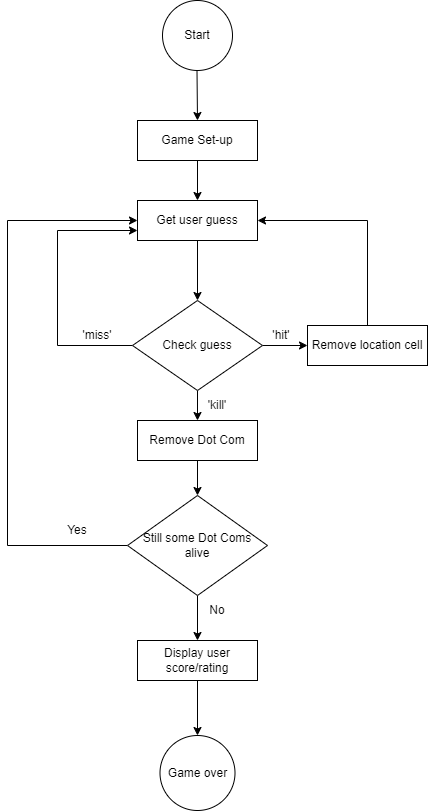

The diagram above was exported from draw.io. Its source (the exported page's mxGraphModel, read from the mxfile embedded in the PNG):
<mxGraphModel dx="794" dy="472" grid="1" gridSize="10" guides="1" tooltips="1" connect="1" arrows="1" fold="1" page="1" pageScale="1" pageWidth="827" pageHeight="1169" math="0" shadow="0">
  <root>
    <mxCell id="WIyWlLk6GJQsqaUBKTNV-0" />
    <mxCell id="WIyWlLk6GJQsqaUBKTNV-1" parent="WIyWlLk6GJQsqaUBKTNV-0" />
    <mxCell id="J-N0XFMiK3ljtj7xjOsT-0" value="Start" style="ellipse;whiteSpace=wrap;html=1;aspect=fixed;" vertex="1" parent="WIyWlLk6GJQsqaUBKTNV-1">
      <mxGeometry x="305" y="40" width="70" height="70" as="geometry" />
    </mxCell>
    <mxCell id="J-N0XFMiK3ljtj7xjOsT-2" value="" style="endArrow=classic;html=1;rounded=0;entryX=0.5;entryY=0;entryDx=0;entryDy=0;" edge="1" parent="WIyWlLk6GJQsqaUBKTNV-1" target="J-N0XFMiK3ljtj7xjOsT-3">
      <mxGeometry width="50" height="50" relative="1" as="geometry">
        <mxPoint x="339.5" y="110" as="sourcePoint" />
        <mxPoint x="340" y="150" as="targetPoint" />
      </mxGeometry>
    </mxCell>
    <mxCell id="J-N0XFMiK3ljtj7xjOsT-10" value="" style="edgeStyle=orthogonalEdgeStyle;rounded=0;orthogonalLoop=1;jettySize=auto;html=1;" edge="1" parent="WIyWlLk6GJQsqaUBKTNV-1" source="J-N0XFMiK3ljtj7xjOsT-3" target="J-N0XFMiK3ljtj7xjOsT-4">
      <mxGeometry relative="1" as="geometry" />
    </mxCell>
    <mxCell id="J-N0XFMiK3ljtj7xjOsT-3" value="Game Set-up" style="rounded=0;whiteSpace=wrap;html=1;" vertex="1" parent="WIyWlLk6GJQsqaUBKTNV-1">
      <mxGeometry x="280" y="160" width="120" height="40" as="geometry" />
    </mxCell>
    <mxCell id="J-N0XFMiK3ljtj7xjOsT-22" value="" style="edgeStyle=orthogonalEdgeStyle;rounded=0;orthogonalLoop=1;jettySize=auto;html=1;" edge="1" parent="WIyWlLk6GJQsqaUBKTNV-1" source="J-N0XFMiK3ljtj7xjOsT-4" target="J-N0XFMiK3ljtj7xjOsT-9">
      <mxGeometry relative="1" as="geometry" />
    </mxCell>
    <mxCell id="J-N0XFMiK3ljtj7xjOsT-4" value="Get user guess" style="rounded=0;whiteSpace=wrap;html=1;" vertex="1" parent="WIyWlLk6GJQsqaUBKTNV-1">
      <mxGeometry x="280" y="240" width="120" height="40" as="geometry" />
    </mxCell>
    <mxCell id="J-N0XFMiK3ljtj7xjOsT-13" value="" style="edgeStyle=orthogonalEdgeStyle;rounded=0;orthogonalLoop=1;jettySize=auto;html=1;" edge="1" parent="WIyWlLk6GJQsqaUBKTNV-1" source="J-N0XFMiK3ljtj7xjOsT-9" target="J-N0XFMiK3ljtj7xjOsT-12">
      <mxGeometry relative="1" as="geometry" />
    </mxCell>
    <mxCell id="J-N0XFMiK3ljtj7xjOsT-17" value="" style="edgeStyle=orthogonalEdgeStyle;rounded=0;orthogonalLoop=1;jettySize=auto;html=1;" edge="1" parent="WIyWlLk6GJQsqaUBKTNV-1" source="J-N0XFMiK3ljtj7xjOsT-9" target="J-N0XFMiK3ljtj7xjOsT-15">
      <mxGeometry relative="1" as="geometry" />
    </mxCell>
    <mxCell id="J-N0XFMiK3ljtj7xjOsT-40" style="edgeStyle=orthogonalEdgeStyle;rounded=0;orthogonalLoop=1;jettySize=auto;html=1;exitX=0;exitY=0.5;exitDx=0;exitDy=0;entryX=0;entryY=0.75;entryDx=0;entryDy=0;" edge="1" parent="WIyWlLk6GJQsqaUBKTNV-1" source="J-N0XFMiK3ljtj7xjOsT-9" target="J-N0XFMiK3ljtj7xjOsT-4">
      <mxGeometry relative="1" as="geometry">
        <mxPoint x="250" y="270" as="targetPoint" />
        <Array as="points">
          <mxPoint x="200" y="385" />
          <mxPoint x="200" y="270" />
        </Array>
      </mxGeometry>
    </mxCell>
    <mxCell id="J-N0XFMiK3ljtj7xjOsT-9" value="Check guess" style="rhombus;whiteSpace=wrap;html=1;" vertex="1" parent="WIyWlLk6GJQsqaUBKTNV-1">
      <mxGeometry x="275" y="340" width="130" height="90" as="geometry" />
    </mxCell>
    <mxCell id="J-N0XFMiK3ljtj7xjOsT-23" value="" style="edgeStyle=orthogonalEdgeStyle;rounded=0;orthogonalLoop=1;jettySize=auto;html=1;" edge="1" parent="WIyWlLk6GJQsqaUBKTNV-1" source="J-N0XFMiK3ljtj7xjOsT-12" target="J-N0XFMiK3ljtj7xjOsT-21">
      <mxGeometry relative="1" as="geometry" />
    </mxCell>
    <mxCell id="J-N0XFMiK3ljtj7xjOsT-39" style="edgeStyle=orthogonalEdgeStyle;rounded=0;orthogonalLoop=1;jettySize=auto;html=1;startArrow=none;startFill=0;entryX=0;entryY=0.5;entryDx=0;entryDy=0;exitX=0;exitY=0.5;exitDx=0;exitDy=0;" edge="1" parent="WIyWlLk6GJQsqaUBKTNV-1" source="J-N0XFMiK3ljtj7xjOsT-21" target="J-N0XFMiK3ljtj7xjOsT-4">
      <mxGeometry relative="1" as="geometry">
        <mxPoint x="260" y="260" as="targetPoint" />
        <Array as="points">
          <mxPoint x="150" y="585" />
          <mxPoint x="150" y="260" />
        </Array>
      </mxGeometry>
    </mxCell>
    <mxCell id="J-N0XFMiK3ljtj7xjOsT-12" value="Remove Dot Com" style="rounded=0;whiteSpace=wrap;html=1;" vertex="1" parent="WIyWlLk6GJQsqaUBKTNV-1">
      <mxGeometry x="280" y="460" width="120" height="40" as="geometry" />
    </mxCell>
    <mxCell id="J-N0XFMiK3ljtj7xjOsT-14" value="'kill'" style="text;html=1;strokeColor=none;fillColor=none;align=center;verticalAlign=middle;whiteSpace=wrap;rounded=0;" vertex="1" parent="WIyWlLk6GJQsqaUBKTNV-1">
      <mxGeometry x="330" y="430" width="60" height="30" as="geometry" />
    </mxCell>
    <mxCell id="J-N0XFMiK3ljtj7xjOsT-20" style="edgeStyle=orthogonalEdgeStyle;rounded=0;orthogonalLoop=1;jettySize=auto;html=1;exitX=0.5;exitY=0;exitDx=0;exitDy=0;entryX=1;entryY=0.5;entryDx=0;entryDy=0;" edge="1" parent="WIyWlLk6GJQsqaUBKTNV-1" source="J-N0XFMiK3ljtj7xjOsT-15" target="J-N0XFMiK3ljtj7xjOsT-4">
      <mxGeometry relative="1" as="geometry" />
    </mxCell>
    <mxCell id="J-N0XFMiK3ljtj7xjOsT-15" value="Remove location cell" style="rounded=0;whiteSpace=wrap;html=1;" vertex="1" parent="WIyWlLk6GJQsqaUBKTNV-1">
      <mxGeometry x="450" y="365" width="120" height="40" as="geometry" />
    </mxCell>
    <mxCell id="J-N0XFMiK3ljtj7xjOsT-18" value="'hit'" style="text;html=1;strokeColor=none;fillColor=none;align=center;verticalAlign=middle;whiteSpace=wrap;rounded=0;" vertex="1" parent="WIyWlLk6GJQsqaUBKTNV-1">
      <mxGeometry x="394" y="360" width="60" height="30" as="geometry" />
    </mxCell>
    <mxCell id="J-N0XFMiK3ljtj7xjOsT-44" style="edgeStyle=orthogonalEdgeStyle;rounded=0;orthogonalLoop=1;jettySize=auto;html=1;entryX=0.5;entryY=0;entryDx=0;entryDy=0;" edge="1" parent="WIyWlLk6GJQsqaUBKTNV-1" source="J-N0XFMiK3ljtj7xjOsT-21" target="J-N0XFMiK3ljtj7xjOsT-43">
      <mxGeometry relative="1" as="geometry" />
    </mxCell>
    <mxCell id="J-N0XFMiK3ljtj7xjOsT-21" value="Still some Dot Coms&lt;br&gt;alive" style="rhombus;whiteSpace=wrap;html=1;" vertex="1" parent="WIyWlLk6GJQsqaUBKTNV-1">
      <mxGeometry x="270" y="535" width="140" height="100" as="geometry" />
    </mxCell>
    <mxCell id="J-N0XFMiK3ljtj7xjOsT-41" value="'miss'" style="text;html=1;strokeColor=none;fillColor=none;align=center;verticalAlign=middle;whiteSpace=wrap;rounded=0;" vertex="1" parent="WIyWlLk6GJQsqaUBKTNV-1">
      <mxGeometry x="210" y="360" width="60" height="30" as="geometry" />
    </mxCell>
    <mxCell id="J-N0XFMiK3ljtj7xjOsT-42" value="Yes" style="text;html=1;strokeColor=none;fillColor=none;align=center;verticalAlign=middle;whiteSpace=wrap;rounded=0;" vertex="1" parent="WIyWlLk6GJQsqaUBKTNV-1">
      <mxGeometry x="190" y="555" width="60" height="30" as="geometry" />
    </mxCell>
    <mxCell id="J-N0XFMiK3ljtj7xjOsT-47" style="edgeStyle=orthogonalEdgeStyle;rounded=0;orthogonalLoop=1;jettySize=auto;html=1;entryX=0.5;entryY=0;entryDx=0;entryDy=0;" edge="1" parent="WIyWlLk6GJQsqaUBKTNV-1" source="J-N0XFMiK3ljtj7xjOsT-43" target="J-N0XFMiK3ljtj7xjOsT-46">
      <mxGeometry relative="1" as="geometry" />
    </mxCell>
    <mxCell id="J-N0XFMiK3ljtj7xjOsT-43" value="Display user score/rating" style="rounded=0;whiteSpace=wrap;html=1;" vertex="1" parent="WIyWlLk6GJQsqaUBKTNV-1">
      <mxGeometry x="280" y="680" width="120" height="40" as="geometry" />
    </mxCell>
    <mxCell id="J-N0XFMiK3ljtj7xjOsT-45" value="No" style="text;html=1;strokeColor=none;fillColor=none;align=center;verticalAlign=middle;whiteSpace=wrap;rounded=0;" vertex="1" parent="WIyWlLk6GJQsqaUBKTNV-1">
      <mxGeometry x="330" y="635" width="60" height="30" as="geometry" />
    </mxCell>
    <mxCell id="J-N0XFMiK3ljtj7xjOsT-46" value="Game over" style="ellipse;whiteSpace=wrap;html=1;aspect=fixed;" vertex="1" parent="WIyWlLk6GJQsqaUBKTNV-1">
      <mxGeometry x="302.5" y="775" width="75" height="75" as="geometry" />
    </mxCell>
  </root>
</mxGraphModel>